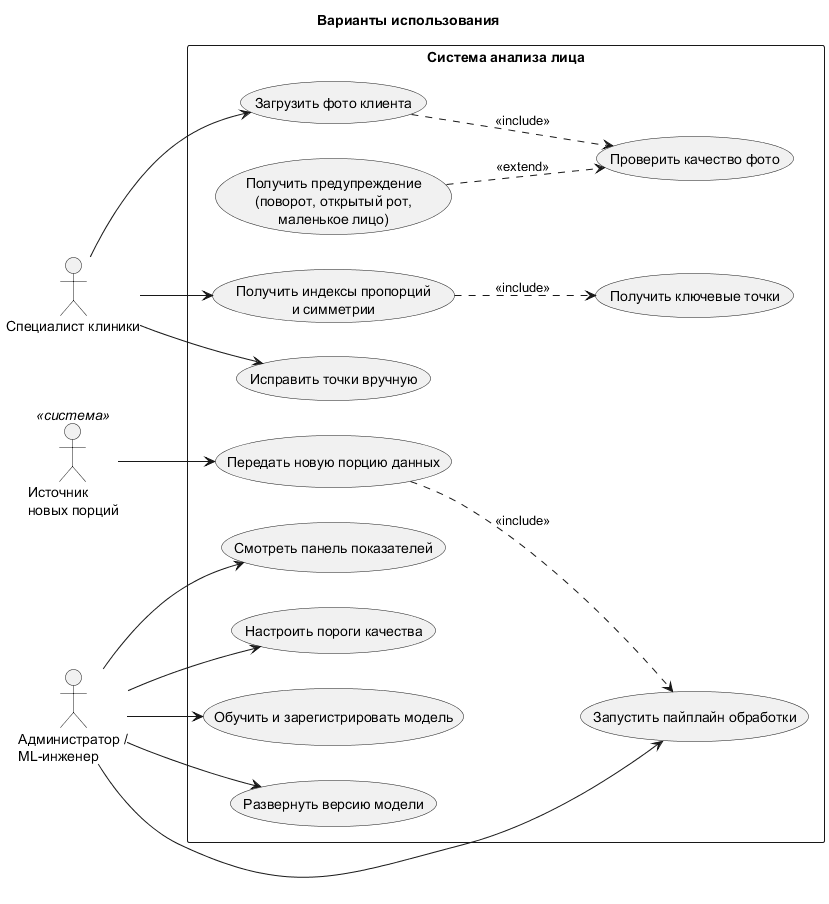

The diagram above was rendered by PlantUML. Its source (embedded in the PNG):
@startuml usecase
left to right direction
skinparam packageStyle rectangle
title Варианты использования

actor "Специалист клиники" as spec
actor "Администратор /\nML-инженер" as admin
actor "Источник\nновых порций" as src <<система>>

rectangle "Система анализа лица" {
    usecase "Загрузить фото клиента" as UC1
    usecase "Проверить качество фото" as UC2
    usecase "Получить ключевые точки" as UC3
    usecase "Получить индексы пропорций\nи симметрии" as UC4
    usecase "Исправить точки вручную" as UC5
    usecase "Получить предупреждение\n(поворот, открытый рот,\nмаленькое лицо)" as UC6

    usecase "Передать новую порцию данных" as UC7
    usecase "Запустить пайплайн обработки" as UC8
    usecase "Обучить и зарегистрировать модель" as UC9
    usecase "Развернуть версию модели" as UC10
    usecase "Смотреть панель показателей" as UC11
    usecase "Настроить пороги качества" as UC12
}

spec --> UC1
spec --> UC4
spec --> UC5
UC1 ..> UC2 : <<include>>
UC4 ..> UC3 : <<include>>
UC6 ..> UC2 : <<extend>>

src --> UC7
UC7 ..> UC8 : <<include>>

admin --> UC8
admin --> UC9
admin --> UC10
admin --> UC11
admin --> UC12
@enduml